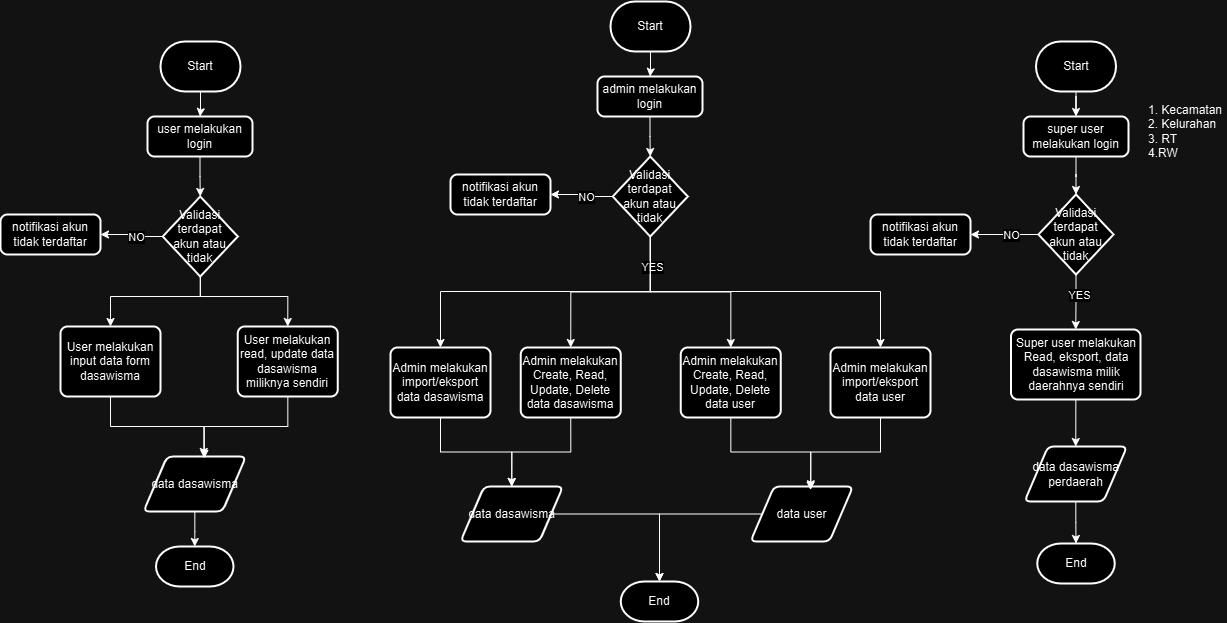

The diagram above was exported from draw.io. Its source (the exported page's mxGraphModel, read from the mxfile embedded in the PNG):
<mxGraphModel dx="1775" dy="862" grid="1" gridSize="10" guides="1" tooltips="1" connect="1" arrows="1" fold="1" page="1" pageScale="1" pageWidth="850" pageHeight="1100" math="0" shadow="0">
  <root>
    <mxCell id="0" />
    <mxCell id="1" parent="0" />
    <mxCell id="WpZwyLY4HoPJI8OIpV1h-12" style="edgeStyle=orthogonalEdgeStyle;rounded=0;orthogonalLoop=1;jettySize=auto;html=1;entryX=0.5;entryY=0;entryDx=0;entryDy=0;" parent="1" source="WpZwyLY4HoPJI8OIpV1h-2" target="WpZwyLY4HoPJI8OIpV1h-3" edge="1">
      <mxGeometry relative="1" as="geometry" />
    </mxCell>
    <mxCell id="WpZwyLY4HoPJI8OIpV1h-2" value="Start" style="strokeWidth=2;html=1;shape=mxgraph.flowchart.terminator;whiteSpace=wrap;" parent="1" vertex="1">
      <mxGeometry x="310" y="150" width="80" height="50" as="geometry" />
    </mxCell>
    <mxCell id="WpZwyLY4HoPJI8OIpV1h-3" value="user melakukan login" style="rounded=1;whiteSpace=wrap;html=1;absoluteArcSize=1;arcSize=14;strokeWidth=2;" parent="1" vertex="1">
      <mxGeometry x="297" y="225" width="105" height="40" as="geometry" />
    </mxCell>
    <mxCell id="WpZwyLY4HoPJI8OIpV1h-16" style="edgeStyle=orthogonalEdgeStyle;rounded=0;orthogonalLoop=1;jettySize=auto;html=1;entryX=0.588;entryY=0;entryDx=0;entryDy=0;entryPerimeter=0;" parent="1" source="WpZwyLY4HoPJI8OIpV1h-4" target="WpZwyLY4HoPJI8OIpV1h-15" edge="1">
      <mxGeometry relative="1" as="geometry" />
    </mxCell>
    <mxCell id="WpZwyLY4HoPJI8OIpV1h-4" value="User melakukan input data form dasawisma" style="rounded=1;whiteSpace=wrap;html=1;absoluteArcSize=1;arcSize=14;strokeWidth=2;" parent="1" vertex="1">
      <mxGeometry x="210" y="435" width="100" height="70" as="geometry" />
    </mxCell>
    <mxCell id="WpZwyLY4HoPJI8OIpV1h-8" style="edgeStyle=orthogonalEdgeStyle;rounded=0;orthogonalLoop=1;jettySize=auto;html=1;exitX=0;exitY=0.5;exitDx=0;exitDy=0;exitPerimeter=0;entryX=1;entryY=0.5;entryDx=0;entryDy=0;" parent="1" source="WpZwyLY4HoPJI8OIpV1h-5" target="WpZwyLY4HoPJI8OIpV1h-6" edge="1">
      <mxGeometry relative="1" as="geometry" />
    </mxCell>
    <mxCell id="WpZwyLY4HoPJI8OIpV1h-9" value="NO" style="edgeLabel;html=1;align=center;verticalAlign=middle;resizable=0;points=[];" parent="WpZwyLY4HoPJI8OIpV1h-8" connectable="0" vertex="1">
      <mxGeometry x="-0.1846" relative="1" as="geometry">
        <mxPoint as="offset" />
      </mxGeometry>
    </mxCell>
    <mxCell id="4ftaiFVOhwp7s-ue8jEY-4" style="edgeStyle=orthogonalEdgeStyle;rounded=0;orthogonalLoop=1;jettySize=auto;html=1;entryX=0.5;entryY=0;entryDx=0;entryDy=0;" parent="1" source="WpZwyLY4HoPJI8OIpV1h-5" target="4ftaiFVOhwp7s-ue8jEY-1" edge="1">
      <mxGeometry relative="1" as="geometry">
        <Array as="points">
          <mxPoint x="350" y="405" />
          <mxPoint x="437" y="405" />
        </Array>
      </mxGeometry>
    </mxCell>
    <mxCell id="4ftaiFVOhwp7s-ue8jEY-5" style="edgeStyle=orthogonalEdgeStyle;rounded=0;orthogonalLoop=1;jettySize=auto;html=1;entryX=0.5;entryY=0;entryDx=0;entryDy=0;" parent="1" source="WpZwyLY4HoPJI8OIpV1h-5" target="WpZwyLY4HoPJI8OIpV1h-4" edge="1">
      <mxGeometry relative="1" as="geometry">
        <Array as="points">
          <mxPoint x="350" y="405" />
          <mxPoint x="260" y="405" />
        </Array>
      </mxGeometry>
    </mxCell>
    <mxCell id="WpZwyLY4HoPJI8OIpV1h-5" value="Validasi terdapat akun atau tidak" style="strokeWidth=2;html=1;shape=mxgraph.flowchart.decision;whiteSpace=wrap;" parent="1" vertex="1">
      <mxGeometry x="312.25" y="305" width="75" height="80" as="geometry" />
    </mxCell>
    <mxCell id="WpZwyLY4HoPJI8OIpV1h-6" value="notifikasi akun tidak terdaftar" style="rounded=1;whiteSpace=wrap;html=1;absoluteArcSize=1;arcSize=14;strokeWidth=2;" parent="1" vertex="1">
      <mxGeometry x="150" y="323" width="100" height="40" as="geometry" />
    </mxCell>
    <mxCell id="WpZwyLY4HoPJI8OIpV1h-14" style="edgeStyle=orthogonalEdgeStyle;rounded=0;orthogonalLoop=1;jettySize=auto;html=1;entryX=0.5;entryY=0;entryDx=0;entryDy=0;entryPerimeter=0;" parent="1" source="WpZwyLY4HoPJI8OIpV1h-3" target="WpZwyLY4HoPJI8OIpV1h-5" edge="1">
      <mxGeometry relative="1" as="geometry" />
    </mxCell>
    <mxCell id="WpZwyLY4HoPJI8OIpV1h-15" value="data dasawisma" style="shape=parallelogram;html=1;strokeWidth=2;perimeter=parallelogramPerimeter;whiteSpace=wrap;rounded=1;arcSize=12;size=0.23;" parent="1" vertex="1">
      <mxGeometry x="293" y="565" width="102.5" height="55" as="geometry" />
    </mxCell>
    <mxCell id="WpZwyLY4HoPJI8OIpV1h-20" value="End" style="strokeWidth=2;html=1;shape=mxgraph.flowchart.terminator;whiteSpace=wrap;" parent="1" vertex="1">
      <mxGeometry x="305.5" y="655" width="77.5" height="40" as="geometry" />
    </mxCell>
    <mxCell id="MVzAhXVZbsRRNCCTRBWz-36" style="edgeStyle=orthogonalEdgeStyle;rounded=0;orthogonalLoop=1;jettySize=auto;html=1;entryX=0.5;entryY=0;entryDx=0;entryDy=0;" parent="1" source="MVzAhXVZbsRRNCCTRBWz-37" target="MVzAhXVZbsRRNCCTRBWz-38" edge="1">
      <mxGeometry relative="1" as="geometry" />
    </mxCell>
    <mxCell id="MVzAhXVZbsRRNCCTRBWz-37" value="Start" style="strokeWidth=2;html=1;shape=mxgraph.flowchart.terminator;whiteSpace=wrap;" parent="1" vertex="1">
      <mxGeometry x="760" y="110" width="80" height="50" as="geometry" />
    </mxCell>
    <mxCell id="MVzAhXVZbsRRNCCTRBWz-38" value="admin melakukan login" style="rounded=1;whiteSpace=wrap;html=1;absoluteArcSize=1;arcSize=14;strokeWidth=2;" parent="1" vertex="1">
      <mxGeometry x="747" y="185" width="105" height="40" as="geometry" />
    </mxCell>
    <mxCell id="MVzAhXVZbsRRNCCTRBWz-41" style="edgeStyle=orthogonalEdgeStyle;rounded=0;orthogonalLoop=1;jettySize=auto;html=1;exitX=0;exitY=0.5;exitDx=0;exitDy=0;exitPerimeter=0;entryX=1;entryY=0.5;entryDx=0;entryDy=0;" parent="1" source="MVzAhXVZbsRRNCCTRBWz-46" target="MVzAhXVZbsRRNCCTRBWz-47" edge="1">
      <mxGeometry relative="1" as="geometry" />
    </mxCell>
    <mxCell id="MVzAhXVZbsRRNCCTRBWz-42" value="NO" style="edgeLabel;html=1;align=center;verticalAlign=middle;resizable=0;points=[];" parent="MVzAhXVZbsRRNCCTRBWz-41" connectable="0" vertex="1">
      <mxGeometry x="-0.1846" relative="1" as="geometry">
        <mxPoint as="offset" />
      </mxGeometry>
    </mxCell>
    <mxCell id="MVzAhXVZbsRRNCCTRBWz-73" style="edgeStyle=orthogonalEdgeStyle;rounded=0;orthogonalLoop=1;jettySize=auto;html=1;" parent="1" source="MVzAhXVZbsRRNCCTRBWz-46" target="MVzAhXVZbsRRNCCTRBWz-59" edge="1">
      <mxGeometry relative="1" as="geometry" />
    </mxCell>
    <mxCell id="MVzAhXVZbsRRNCCTRBWz-74" style="edgeStyle=orthogonalEdgeStyle;rounded=0;orthogonalLoop=1;jettySize=auto;html=1;entryX=0.5;entryY=0;entryDx=0;entryDy=0;" parent="1" source="MVzAhXVZbsRRNCCTRBWz-46" target="MVzAhXVZbsRRNCCTRBWz-66" edge="1">
      <mxGeometry relative="1" as="geometry" />
    </mxCell>
    <mxCell id="MVzAhXVZbsRRNCCTRBWz-75" value="YES" style="edgeLabel;html=1;align=center;verticalAlign=middle;resizable=0;points=[];" parent="MVzAhXVZbsRRNCCTRBWz-74" connectable="0" vertex="1">
      <mxGeometry x="-0.6807" y="1" relative="1" as="geometry">
        <mxPoint as="offset" />
      </mxGeometry>
    </mxCell>
    <mxCell id="gGBpjs_VzKM10owAB97N-1" style="edgeStyle=orthogonalEdgeStyle;rounded=0;orthogonalLoop=1;jettySize=auto;html=1;entryX=0.5;entryY=0;entryDx=0;entryDy=0;" parent="1" source="MVzAhXVZbsRRNCCTRBWz-46" target="4ftaiFVOhwp7s-ue8jEY-12" edge="1">
      <mxGeometry relative="1" as="geometry">
        <Array as="points">
          <mxPoint x="800" y="400" />
          <mxPoint x="590" y="400" />
        </Array>
      </mxGeometry>
    </mxCell>
    <mxCell id="gGBpjs_VzKM10owAB97N-2" style="edgeStyle=orthogonalEdgeStyle;rounded=0;orthogonalLoop=1;jettySize=auto;html=1;entryX=0.5;entryY=0;entryDx=0;entryDy=0;" parent="1" source="MVzAhXVZbsRRNCCTRBWz-46" target="4ftaiFVOhwp7s-ue8jEY-8" edge="1">
      <mxGeometry relative="1" as="geometry">
        <Array as="points">
          <mxPoint x="800" y="400" />
          <mxPoint x="1030" y="400" />
        </Array>
      </mxGeometry>
    </mxCell>
    <mxCell id="MVzAhXVZbsRRNCCTRBWz-46" value="Validasi terdapat akun atau tidak" style="strokeWidth=2;html=1;shape=mxgraph.flowchart.decision;whiteSpace=wrap;" parent="1" vertex="1">
      <mxGeometry x="762.25" y="265" width="75" height="80" as="geometry" />
    </mxCell>
    <mxCell id="MVzAhXVZbsRRNCCTRBWz-47" value="notifikasi akun tidak terdaftar" style="rounded=1;whiteSpace=wrap;html=1;absoluteArcSize=1;arcSize=14;strokeWidth=2;" parent="1" vertex="1">
      <mxGeometry x="600" y="283" width="100" height="40" as="geometry" />
    </mxCell>
    <mxCell id="MVzAhXVZbsRRNCCTRBWz-48" style="edgeStyle=orthogonalEdgeStyle;rounded=0;orthogonalLoop=1;jettySize=auto;html=1;entryX=0.5;entryY=0;entryDx=0;entryDy=0;entryPerimeter=0;" parent="1" source="MVzAhXVZbsRRNCCTRBWz-38" target="MVzAhXVZbsRRNCCTRBWz-46" edge="1">
      <mxGeometry relative="1" as="geometry" />
    </mxCell>
    <mxCell id="MVzAhXVZbsRRNCCTRBWz-52" value="End" style="strokeWidth=2;html=1;shape=mxgraph.flowchart.terminator;whiteSpace=wrap;" parent="1" vertex="1">
      <mxGeometry x="770.25" y="690" width="77.5" height="40" as="geometry" />
    </mxCell>
    <mxCell id="MVzAhXVZbsRRNCCTRBWz-59" value="Admin melakukan Create, Read, Update, Delete data user" style="rounded=1;whiteSpace=wrap;html=1;absoluteArcSize=1;arcSize=14;strokeWidth=2;" parent="1" vertex="1">
      <mxGeometry x="830.25" y="456" width="100" height="70" as="geometry" />
    </mxCell>
    <mxCell id="MVzAhXVZbsRRNCCTRBWz-61" value="data user" style="shape=parallelogram;html=1;strokeWidth=2;perimeter=parallelogramPerimeter;whiteSpace=wrap;rounded=1;arcSize=12;size=0.23;" parent="1" vertex="1">
      <mxGeometry x="900" y="595" width="102.5" height="55" as="geometry" />
    </mxCell>
    <mxCell id="MVzAhXVZbsRRNCCTRBWz-65" style="edgeStyle=orthogonalEdgeStyle;rounded=0;orthogonalLoop=1;jettySize=auto;html=1;exitX=0.5;exitY=1;exitDx=0;exitDy=0;entryX=0.5;entryY=0;entryDx=0;entryDy=0;" parent="1" source="MVzAhXVZbsRRNCCTRBWz-66" target="MVzAhXVZbsRRNCCTRBWz-68" edge="1">
      <mxGeometry relative="1" as="geometry" />
    </mxCell>
    <mxCell id="MVzAhXVZbsRRNCCTRBWz-66" value="Admin melakukan Create, Read, Update, Delete data dasawisma" style="rounded=1;whiteSpace=wrap;html=1;absoluteArcSize=1;arcSize=14;strokeWidth=2;" parent="1" vertex="1">
      <mxGeometry x="670.25" y="456" width="100" height="70" as="geometry" />
    </mxCell>
    <mxCell id="MVzAhXVZbsRRNCCTRBWz-68" value="data dasawisma" style="shape=parallelogram;html=1;strokeWidth=2;perimeter=parallelogramPerimeter;whiteSpace=wrap;rounded=1;arcSize=12;size=0.23;" parent="1" vertex="1">
      <mxGeometry x="610" y="595" width="102.5" height="55" as="geometry" />
    </mxCell>
    <mxCell id="MVzAhXVZbsRRNCCTRBWz-77" style="edgeStyle=orthogonalEdgeStyle;rounded=0;orthogonalLoop=1;jettySize=auto;html=1;entryX=0.5;entryY=0;entryDx=0;entryDy=0;entryPerimeter=0;" parent="1" source="MVzAhXVZbsRRNCCTRBWz-68" target="MVzAhXVZbsRRNCCTRBWz-52" edge="1">
      <mxGeometry relative="1" as="geometry" />
    </mxCell>
    <mxCell id="MVzAhXVZbsRRNCCTRBWz-79" style="edgeStyle=orthogonalEdgeStyle;rounded=0;orthogonalLoop=1;jettySize=auto;html=1;entryX=0.5;entryY=0;entryDx=0;entryDy=0;entryPerimeter=0;" parent="1" source="MVzAhXVZbsRRNCCTRBWz-61" target="MVzAhXVZbsRRNCCTRBWz-52" edge="1">
      <mxGeometry relative="1" as="geometry" />
    </mxCell>
    <mxCell id="MVzAhXVZbsRRNCCTRBWz-80" style="edgeStyle=orthogonalEdgeStyle;rounded=0;orthogonalLoop=1;jettySize=auto;html=1;entryX=0.5;entryY=0;entryDx=0;entryDy=0;" parent="1" source="MVzAhXVZbsRRNCCTRBWz-81" target="MVzAhXVZbsRRNCCTRBWz-82" edge="1">
      <mxGeometry relative="1" as="geometry" />
    </mxCell>
    <mxCell id="MVzAhXVZbsRRNCCTRBWz-81" value="Start" style="strokeWidth=2;html=1;shape=mxgraph.flowchart.terminator;whiteSpace=wrap;" parent="1" vertex="1">
      <mxGeometry x="1185.5" y="150" width="80" height="50" as="geometry" />
    </mxCell>
    <mxCell id="MVzAhXVZbsRRNCCTRBWz-82" value="super user melakukan login" style="rounded=1;whiteSpace=wrap;html=1;absoluteArcSize=1;arcSize=14;strokeWidth=2;" parent="1" vertex="1">
      <mxGeometry x="1173" y="225" width="105" height="40" as="geometry" />
    </mxCell>
    <mxCell id="MVzAhXVZbsRRNCCTRBWz-83" style="edgeStyle=orthogonalEdgeStyle;rounded=0;orthogonalLoop=1;jettySize=auto;html=1;entryX=0.5;entryY=0;entryDx=0;entryDy=0;" parent="1" source="MVzAhXVZbsRRNCCTRBWz-84" target="MVzAhXVZbsRRNCCTRBWz-93" edge="1">
      <mxGeometry relative="1" as="geometry" />
    </mxCell>
    <mxCell id="MVzAhXVZbsRRNCCTRBWz-84" value="Super user melakukan Read, eksport, data dasawisma milik daerahnya sendiri" style="rounded=1;whiteSpace=wrap;html=1;absoluteArcSize=1;arcSize=14;strokeWidth=2;" parent="1" vertex="1">
      <mxGeometry x="1160.5" y="438" width="129.5" height="70" as="geometry" />
    </mxCell>
    <mxCell id="MVzAhXVZbsRRNCCTRBWz-85" style="edgeStyle=orthogonalEdgeStyle;rounded=0;orthogonalLoop=1;jettySize=auto;html=1;exitX=0;exitY=0.5;exitDx=0;exitDy=0;exitPerimeter=0;entryX=1;entryY=0.5;entryDx=0;entryDy=0;" parent="1" source="MVzAhXVZbsRRNCCTRBWz-89" target="MVzAhXVZbsRRNCCTRBWz-90" edge="1">
      <mxGeometry relative="1" as="geometry" />
    </mxCell>
    <mxCell id="MVzAhXVZbsRRNCCTRBWz-86" value="NO" style="edgeLabel;html=1;align=center;verticalAlign=middle;resizable=0;points=[];" parent="MVzAhXVZbsRRNCCTRBWz-85" connectable="0" vertex="1">
      <mxGeometry x="-0.1846" relative="1" as="geometry">
        <mxPoint as="offset" />
      </mxGeometry>
    </mxCell>
    <mxCell id="MVzAhXVZbsRRNCCTRBWz-95" style="edgeStyle=orthogonalEdgeStyle;rounded=0;orthogonalLoop=1;jettySize=auto;html=1;entryX=0.5;entryY=0;entryDx=0;entryDy=0;" parent="1" source="MVzAhXVZbsRRNCCTRBWz-89" target="MVzAhXVZbsRRNCCTRBWz-84" edge="1">
      <mxGeometry relative="1" as="geometry" />
    </mxCell>
    <mxCell id="MVzAhXVZbsRRNCCTRBWz-96" value="YES" style="edgeLabel;html=1;align=center;verticalAlign=middle;resizable=0;points=[];" parent="MVzAhXVZbsRRNCCTRBWz-95" connectable="0" vertex="1">
      <mxGeometry x="-0.2709" y="3" relative="1" as="geometry">
        <mxPoint as="offset" />
      </mxGeometry>
    </mxCell>
    <mxCell id="MVzAhXVZbsRRNCCTRBWz-89" value="Validasi terdapat akun atau tidak" style="strokeWidth=2;html=1;shape=mxgraph.flowchart.decision;whiteSpace=wrap;" parent="1" vertex="1">
      <mxGeometry x="1188" y="303" width="75" height="80" as="geometry" />
    </mxCell>
    <mxCell id="MVzAhXVZbsRRNCCTRBWz-90" value="notifikasi akun tidak terdaftar" style="rounded=1;whiteSpace=wrap;html=1;absoluteArcSize=1;arcSize=14;strokeWidth=2;" parent="1" vertex="1">
      <mxGeometry x="1020" y="323" width="100" height="40" as="geometry" />
    </mxCell>
    <mxCell id="MVzAhXVZbsRRNCCTRBWz-91" style="edgeStyle=orthogonalEdgeStyle;rounded=0;orthogonalLoop=1;jettySize=auto;html=1;entryX=0.5;entryY=0;entryDx=0;entryDy=0;entryPerimeter=0;" parent="1" source="MVzAhXVZbsRRNCCTRBWz-82" target="MVzAhXVZbsRRNCCTRBWz-89" edge="1">
      <mxGeometry relative="1" as="geometry" />
    </mxCell>
    <mxCell id="MVzAhXVZbsRRNCCTRBWz-92" style="edgeStyle=orthogonalEdgeStyle;rounded=0;orthogonalLoop=1;jettySize=auto;html=1;entryX=0.5;entryY=0;entryDx=0;entryDy=0;entryPerimeter=0;" parent="1" source="MVzAhXVZbsRRNCCTRBWz-93" target="MVzAhXVZbsRRNCCTRBWz-94" edge="1">
      <mxGeometry relative="1" as="geometry">
        <mxPoint x="1223.75" y="708" as="targetPoint" />
      </mxGeometry>
    </mxCell>
    <mxCell id="MVzAhXVZbsRRNCCTRBWz-93" value="data dasawisma perdaerah" style="shape=parallelogram;html=1;strokeWidth=2;perimeter=parallelogramPerimeter;whiteSpace=wrap;rounded=1;arcSize=12;size=0.23;" parent="1" vertex="1">
      <mxGeometry x="1174" y="555" width="102.5" height="55" as="geometry" />
    </mxCell>
    <mxCell id="MVzAhXVZbsRRNCCTRBWz-94" value="End" style="strokeWidth=2;html=1;shape=mxgraph.flowchart.terminator;whiteSpace=wrap;" parent="1" vertex="1">
      <mxGeometry x="1186.75" y="652" width="77.5" height="40" as="geometry" />
    </mxCell>
    <mxCell id="4ftaiFVOhwp7s-ue8jEY-1" value="User melakukan read, update data dasawisma miliknya sendiri" style="rounded=1;whiteSpace=wrap;html=1;absoluteArcSize=1;arcSize=14;strokeWidth=2;" parent="1" vertex="1">
      <mxGeometry x="387.25" y="435" width="100" height="70" as="geometry" />
    </mxCell>
    <mxCell id="4ftaiFVOhwp7s-ue8jEY-2" style="edgeStyle=orthogonalEdgeStyle;rounded=0;orthogonalLoop=1;jettySize=auto;html=1;entryX=0.594;entryY=0.036;entryDx=0;entryDy=0;entryPerimeter=0;" parent="1" source="4ftaiFVOhwp7s-ue8jEY-1" target="WpZwyLY4HoPJI8OIpV1h-15" edge="1">
      <mxGeometry relative="1" as="geometry" />
    </mxCell>
    <mxCell id="4ftaiFVOhwp7s-ue8jEY-6" style="edgeStyle=orthogonalEdgeStyle;rounded=0;orthogonalLoop=1;jettySize=auto;html=1;entryX=0.5;entryY=0;entryDx=0;entryDy=0;entryPerimeter=0;" parent="1" source="WpZwyLY4HoPJI8OIpV1h-15" target="WpZwyLY4HoPJI8OIpV1h-20" edge="1">
      <mxGeometry relative="1" as="geometry" />
    </mxCell>
    <mxCell id="4ftaiFVOhwp7s-ue8jEY-7" value="1. Kecamatan&lt;div&gt;2. Kelurahan&lt;/div&gt;&lt;div&gt;3. RT&lt;/div&gt;&lt;div&gt;4.RW&lt;/div&gt;" style="text;html=1;align=left;verticalAlign=middle;whiteSpace=wrap;rounded=0;" parent="1" vertex="1">
      <mxGeometry x="1296" y="225" width="80" height="30" as="geometry" />
    </mxCell>
    <mxCell id="4ftaiFVOhwp7s-ue8jEY-8" value="Admin melakukan import/eksport data user" style="rounded=1;whiteSpace=wrap;html=1;absoluteArcSize=1;arcSize=14;strokeWidth=2;" parent="1" vertex="1">
      <mxGeometry x="980" y="456" width="100" height="70" as="geometry" />
    </mxCell>
    <mxCell id="4ftaiFVOhwp7s-ue8jEY-10" style="edgeStyle=orthogonalEdgeStyle;rounded=0;orthogonalLoop=1;jettySize=auto;html=1;entryX=0.589;entryY=0.04;entryDx=0;entryDy=0;entryPerimeter=0;" parent="1" source="4ftaiFVOhwp7s-ue8jEY-8" target="MVzAhXVZbsRRNCCTRBWz-61" edge="1">
      <mxGeometry relative="1" as="geometry" />
    </mxCell>
    <mxCell id="4ftaiFVOhwp7s-ue8jEY-11" style="edgeStyle=orthogonalEdgeStyle;rounded=0;orthogonalLoop=1;jettySize=auto;html=1;entryX=0.586;entryY=0.065;entryDx=0;entryDy=0;entryPerimeter=0;" parent="1" source="MVzAhXVZbsRRNCCTRBWz-59" target="MVzAhXVZbsRRNCCTRBWz-61" edge="1">
      <mxGeometry relative="1" as="geometry" />
    </mxCell>
    <mxCell id="4ftaiFVOhwp7s-ue8jEY-14" style="edgeStyle=orthogonalEdgeStyle;rounded=0;orthogonalLoop=1;jettySize=auto;html=1;entryX=0.5;entryY=0;entryDx=0;entryDy=0;" parent="1" source="4ftaiFVOhwp7s-ue8jEY-12" target="MVzAhXVZbsRRNCCTRBWz-68" edge="1">
      <mxGeometry relative="1" as="geometry" />
    </mxCell>
    <mxCell id="4ftaiFVOhwp7s-ue8jEY-12" value="Admin melakukan import/eksport data dasawisma" style="rounded=1;whiteSpace=wrap;html=1;absoluteArcSize=1;arcSize=14;strokeWidth=2;" parent="1" vertex="1">
      <mxGeometry x="540" y="456" width="100" height="70" as="geometry" />
    </mxCell>
  </root>
</mxGraphModel>